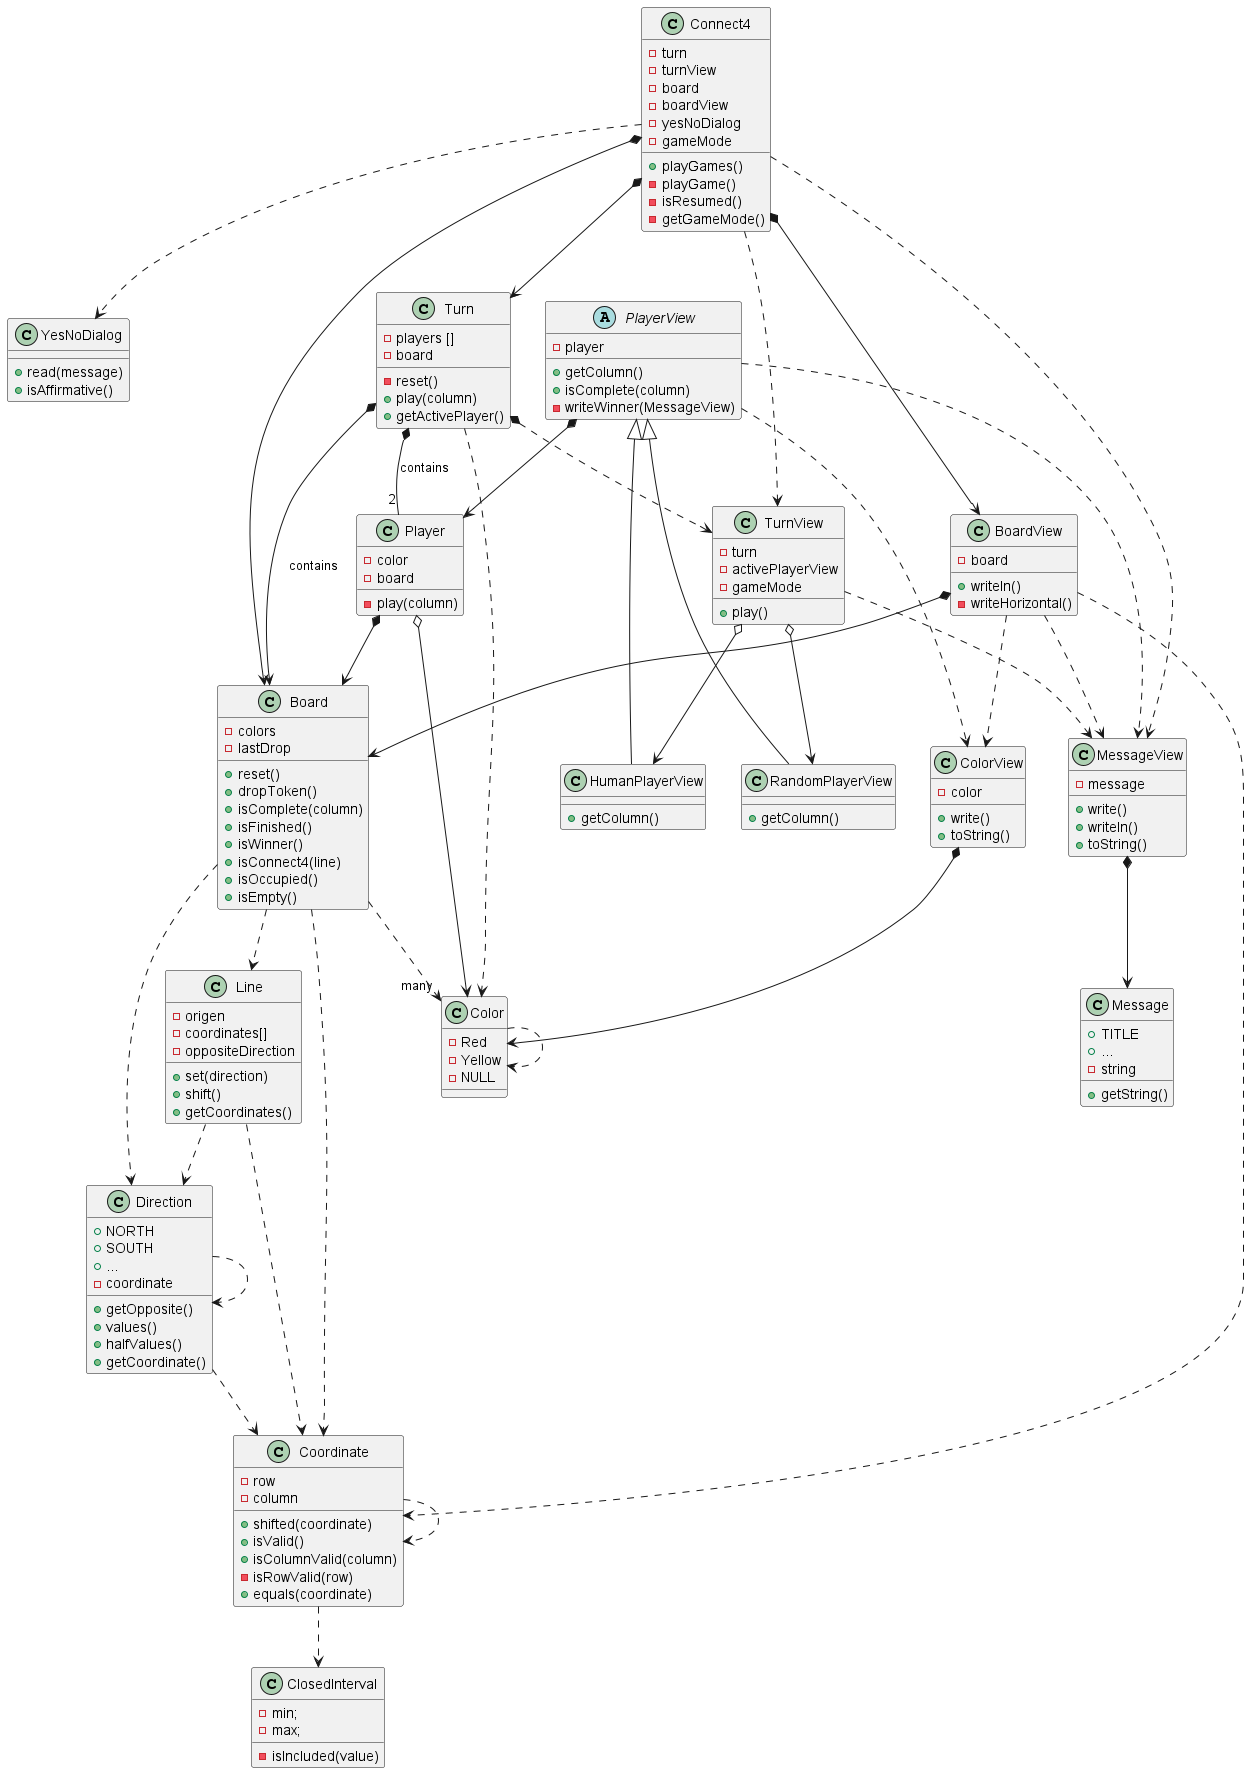

The diagram above was rendered by PlantUML. Its source (embedded in the PNG):
@startuml

class Connect4{
    - turn
    - turnView
    - board
    - boardView
    - yesNoDialog
    - gameMode
    + playGames()
    - playGame()
    - isResumed()
    - getGameMode()
}
class YesNoDialog{
    + read(message)
    + isAffirmative()
}

class TurnView{
    - turn
    - activePlayerView
    - gameMode
    + play()
}

class Turn{
    - players []
    - board
    - reset()
    + play(column)
    + getActivePlayer()
}


class Player{
    -color
    -board
    -play(column)
}

abstract class PlayerView{
    - player
    + getColumn()
    + isComplete(column)
    -writeWinner(MessageView)
}

class HumanPlayerView{
    + getColumn()

}

class RandomPlayerView{
    + getColumn()
}

class Board{
    -colors
    -lastDrop
    +reset()
    +dropToken()
    +isComplete(column)
    +isFinished()
    +isWinner()
    +isConnect4(line)
    +isOccupied()
    +isEmpty()
}

class BoardView{
    -board
    +writeln()
    -writeHorizontal()
}


class Line{
    -origen
    -coordinates[]
    -oppositeDirection
    +set(direction)
    +shift()
    +getCoordinates()
}

class Direction{
    +NORTH
    +SOUTH
    +...
    -coordinate
    +getOpposite()
    +values()
    +halfValues()
    +getCoordinate()

}

class Coordinate{
    -row
    -column
    +shifted(coordinate)
    +isValid()
    +isColumnValid(column)
    -isRowValid(row)
    +equals(coordinate)
}

class Color{
    -  Red
    -  Yellow
    -  NULL
}

class ColorView{
    -color
    +write()
    +toString()

}

class ClosedInterval{
    -min;
    -max;
    -isIncluded(value)
}

class Message{
    + TITLE
    + ...
    -string
    +getString()
}

class MessageView {
    -message
    +write()
    +writeln()
    +toString()
}

Connect4 ..> YesNoDialog
Connect4 *--> Turn
Connect4 ..> TurnView
Connect4 *--> Board
Connect4 *--> BoardView
Connect4 ..> MessageView

TurnView o--> HumanPlayerView
TurnView o--> RandomPlayerView
TurnView ..> MessageView
Turn *..> TurnView
Turn  *-- "2" Player :contains
Turn *--> Board :contains
Turn ..> Color


PlayerView *--> Player
PlayerView <|-- HumanPlayerView
PlayerView <|--  RandomPlayerView

PlayerView ..> MessageView
PlayerView ..> ColorView

Player o--> Color
Player *--> Board

BoardView *--> Board
BoardView ..> Coordinate
BoardView ..> MessageView
BoardView ..> ColorView

Board ..>"many" Color
Board ..> Coordinate
Board ..> Direction
Board ..> Line

Line ..> Coordinate
Line ..> Direction

Direction ..> Coordinate
Direction ..> Direction

Coordinate ..> Coordinate
Coordinate ..> ClosedInterval

ColorView *--> Color

Color ..> Color

MessageView *--> Message

@enduml